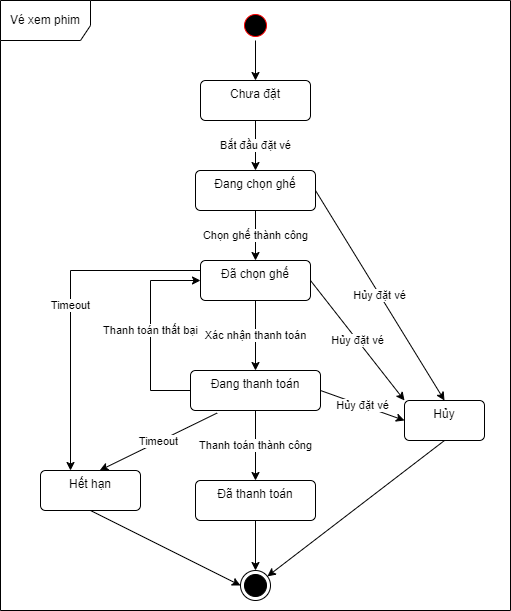

The diagram above was exported from draw.io. Its source (the exported page's mxGraphModel, read from the mxfile embedded in the PNG):
<mxGraphModel dx="1050" dy="621" grid="1" gridSize="10" guides="1" tooltips="1" connect="1" arrows="1" fold="1" page="1" pageScale="1" pageWidth="827" pageHeight="1169" math="0" shadow="0">
  <root>
    <mxCell id="0" />
    <mxCell id="1" parent="0" />
    <mxCell id="kHETzrkjUPfjx7WgJ0nD-1" value="" style="ellipse;html=1;shape=endState;fillColor=strokeColor;" parent="1" vertex="1">
      <mxGeometry x="250" y="620" width="30" height="30" as="geometry" />
    </mxCell>
    <mxCell id="kHETzrkjUPfjx7WgJ0nD-2" value="" style="ellipse;html=1;shape=startState;fillColor=#000000;strokeColor=#ff0000;" parent="1" vertex="1">
      <mxGeometry x="250" y="60" width="30" height="30" as="geometry" />
    </mxCell>
    <mxCell id="kHETzrkjUPfjx7WgJ0nD-4" value="Chưa đặt" style="html=1;align=center;verticalAlign=top;rounded=1;absoluteArcSize=1;arcSize=10;dashed=0;whiteSpace=wrap;" parent="1" vertex="1">
      <mxGeometry x="210" y="130" width="110" height="40" as="geometry" />
    </mxCell>
    <mxCell id="kHETzrkjUPfjx7WgJ0nD-5" value="Đang chọn ghế" style="html=1;align=center;verticalAlign=top;rounded=1;absoluteArcSize=1;arcSize=10;dashed=0;whiteSpace=wrap;" parent="1" vertex="1">
      <mxGeometry x="205" y="220" width="120" height="40" as="geometry" />
    </mxCell>
    <mxCell id="kHETzrkjUPfjx7WgJ0nD-6" value="Đã chọn ghế" style="html=1;align=center;verticalAlign=top;rounded=1;absoluteArcSize=1;arcSize=10;dashed=0;whiteSpace=wrap;" parent="1" vertex="1">
      <mxGeometry x="210" y="310" width="110" height="40" as="geometry" />
    </mxCell>
    <mxCell id="kHETzrkjUPfjx7WgJ0nD-7" value="Hủy" style="html=1;align=center;verticalAlign=top;rounded=1;absoluteArcSize=1;arcSize=10;dashed=0;whiteSpace=wrap;" parent="1" vertex="1">
      <mxGeometry x="414" y="450" width="80" height="40" as="geometry" />
    </mxCell>
    <mxCell id="kHETzrkjUPfjx7WgJ0nD-8" value="Đang thanh toán" style="html=1;align=center;verticalAlign=top;rounded=1;absoluteArcSize=1;arcSize=10;dashed=0;whiteSpace=wrap;" parent="1" vertex="1">
      <mxGeometry x="200" y="420" width="130" height="40" as="geometry" />
    </mxCell>
    <mxCell id="kHETzrkjUPfjx7WgJ0nD-9" value="Đã thanh toán" style="html=1;align=center;verticalAlign=top;rounded=1;absoluteArcSize=1;arcSize=10;dashed=0;whiteSpace=wrap;" parent="1" vertex="1">
      <mxGeometry x="205" y="530" width="120" height="40" as="geometry" />
    </mxCell>
    <mxCell id="kHETzrkjUPfjx7WgJ0nD-10" value="Hết hạn" style="html=1;align=center;verticalAlign=top;rounded=1;absoluteArcSize=1;arcSize=10;dashed=0;whiteSpace=wrap;" parent="1" vertex="1">
      <mxGeometry x="50" y="520" width="100" height="40" as="geometry" />
    </mxCell>
    <mxCell id="kHETzrkjUPfjx7WgJ0nD-11" value="" style="endArrow=classic;html=1;rounded=0;exitX=0.5;exitY=1;exitDx=0;exitDy=0;entryX=0.5;entryY=0;entryDx=0;entryDy=0;" parent="1" source="kHETzrkjUPfjx7WgJ0nD-2" target="kHETzrkjUPfjx7WgJ0nD-4" edge="1">
      <mxGeometry width="50" height="50" relative="1" as="geometry">
        <mxPoint x="370" y="380" as="sourcePoint" />
        <mxPoint x="420" y="330" as="targetPoint" />
      </mxGeometry>
    </mxCell>
    <mxCell id="kHETzrkjUPfjx7WgJ0nD-13" value="" style="endArrow=classic;html=1;rounded=0;exitX=0.5;exitY=1;exitDx=0;exitDy=0;" parent="1" source="kHETzrkjUPfjx7WgJ0nD-7" target="kHETzrkjUPfjx7WgJ0nD-1" edge="1">
      <mxGeometry width="50" height="50" relative="1" as="geometry">
        <mxPoint x="370" y="380" as="sourcePoint" />
        <mxPoint x="420" y="330" as="targetPoint" />
      </mxGeometry>
    </mxCell>
    <mxCell id="kHETzrkjUPfjx7WgJ0nD-14" value="" style="endArrow=classic;html=1;rounded=0;exitX=0.5;exitY=1;exitDx=0;exitDy=0;entryX=0;entryY=0.5;entryDx=0;entryDy=0;" parent="1" source="kHETzrkjUPfjx7WgJ0nD-10" target="kHETzrkjUPfjx7WgJ0nD-1" edge="1">
      <mxGeometry width="50" height="50" relative="1" as="geometry">
        <mxPoint x="370" y="380" as="sourcePoint" />
        <mxPoint x="420" y="330" as="targetPoint" />
      </mxGeometry>
    </mxCell>
    <mxCell id="kHETzrkjUPfjx7WgJ0nD-17" value="Bắt đầu đặt vé" style="endArrow=classic;html=1;rounded=0;exitX=0.5;exitY=1;exitDx=0;exitDy=0;entryX=0.5;entryY=0;entryDx=0;entryDy=0;" parent="1" source="kHETzrkjUPfjx7WgJ0nD-4" target="kHETzrkjUPfjx7WgJ0nD-5" edge="1">
      <mxGeometry width="50" height="50" relative="1" as="geometry">
        <mxPoint x="370" y="300" as="sourcePoint" />
        <mxPoint x="420" y="250" as="targetPoint" />
      </mxGeometry>
    </mxCell>
    <mxCell id="kHETzrkjUPfjx7WgJ0nD-19" value="Chọn ghế thành công" style="endArrow=classic;html=1;rounded=0;exitX=0.5;exitY=1;exitDx=0;exitDy=0;" parent="1" source="kHETzrkjUPfjx7WgJ0nD-5" target="kHETzrkjUPfjx7WgJ0nD-6" edge="1">
      <mxGeometry width="50" height="50" relative="1" as="geometry">
        <mxPoint x="370" y="380" as="sourcePoint" />
        <mxPoint x="420" y="330" as="targetPoint" />
      </mxGeometry>
    </mxCell>
    <mxCell id="kHETzrkjUPfjx7WgJ0nD-20" value="Hủy đặt vé" style="endArrow=classic;html=1;rounded=0;exitX=1;exitY=0.5;exitDx=0;exitDy=0;entryX=0.5;entryY=0;entryDx=0;entryDy=0;" parent="1" source="kHETzrkjUPfjx7WgJ0nD-5" target="kHETzrkjUPfjx7WgJ0nD-7" edge="1">
      <mxGeometry width="50" height="50" relative="1" as="geometry">
        <mxPoint x="370" y="380" as="sourcePoint" />
        <mxPoint x="420" y="330" as="targetPoint" />
      </mxGeometry>
    </mxCell>
    <mxCell id="kHETzrkjUPfjx7WgJ0nD-21" value="Xác nhận thanh toán" style="endArrow=classic;html=1;rounded=0;exitX=0.5;exitY=1;exitDx=0;exitDy=0;entryX=0.5;entryY=0;entryDx=0;entryDy=0;" parent="1" source="kHETzrkjUPfjx7WgJ0nD-6" target="kHETzrkjUPfjx7WgJ0nD-8" edge="1">
      <mxGeometry width="50" height="50" relative="1" as="geometry">
        <mxPoint x="370" y="380" as="sourcePoint" />
        <mxPoint x="420" y="330" as="targetPoint" />
      </mxGeometry>
    </mxCell>
    <mxCell id="kHETzrkjUPfjx7WgJ0nD-25" value="Thanh toán thất bại" style="endArrow=classic;html=1;rounded=0;exitX=0;exitY=0.5;exitDx=0;exitDy=0;entryX=0;entryY=0.5;entryDx=0;entryDy=0;" parent="1" source="kHETzrkjUPfjx7WgJ0nD-8" target="kHETzrkjUPfjx7WgJ0nD-6" edge="1">
      <mxGeometry width="50" height="50" relative="1" as="geometry">
        <mxPoint x="185" y="435" as="sourcePoint" />
        <mxPoint x="205" y="325" as="targetPoint" />
        <Array as="points">
          <mxPoint x="160" y="440" />
          <mxPoint x="160" y="330" />
        </Array>
      </mxGeometry>
    </mxCell>
    <mxCell id="kHETzrkjUPfjx7WgJ0nD-26" value="Thanh toán thành công" style="endArrow=classic;html=1;rounded=0;exitX=0.5;exitY=1;exitDx=0;exitDy=0;" parent="1" source="kHETzrkjUPfjx7WgJ0nD-8" target="kHETzrkjUPfjx7WgJ0nD-9" edge="1">
      <mxGeometry width="50" height="50" relative="1" as="geometry">
        <mxPoint x="370" y="470" as="sourcePoint" />
        <mxPoint x="420" y="420" as="targetPoint" />
      </mxGeometry>
    </mxCell>
    <mxCell id="kHETzrkjUPfjx7WgJ0nD-27" value="Hủy đặt vé" style="endArrow=classic;html=1;rounded=0;exitX=1;exitY=0.5;exitDx=0;exitDy=0;entryX=0;entryY=0.5;entryDx=0;entryDy=0;" parent="1" source="kHETzrkjUPfjx7WgJ0nD-8" target="kHETzrkjUPfjx7WgJ0nD-7" edge="1">
      <mxGeometry width="50" height="50" relative="1" as="geometry">
        <mxPoint x="335" y="250" as="sourcePoint" />
        <mxPoint x="590" y="480" as="targetPoint" />
        <Array as="points" />
      </mxGeometry>
    </mxCell>
    <mxCell id="kHETzrkjUPfjx7WgJ0nD-28" value="Hủy đặt vé" style="endArrow=classic;html=1;rounded=0;exitX=1;exitY=0.5;exitDx=0;exitDy=0;entryX=0;entryY=0;entryDx=0;entryDy=0;" parent="1" source="kHETzrkjUPfjx7WgJ0nD-6" target="kHETzrkjUPfjx7WgJ0nD-7" edge="1">
      <mxGeometry width="50" height="50" relative="1" as="geometry">
        <mxPoint x="340" y="450" as="sourcePoint" />
        <mxPoint x="550" y="500" as="targetPoint" />
        <Array as="points" />
      </mxGeometry>
    </mxCell>
    <mxCell id="kHETzrkjUPfjx7WgJ0nD-29" value="Timeout" style="endArrow=classic;html=1;rounded=0;exitX=0.205;exitY=1.063;exitDx=0;exitDy=0;entryX=0.593;entryY=-0.004;entryDx=0;entryDy=0;entryPerimeter=0;exitPerimeter=0;" parent="1" source="kHETzrkjUPfjx7WgJ0nD-8" target="kHETzrkjUPfjx7WgJ0nD-10" edge="1">
      <mxGeometry width="50" height="50" relative="1" as="geometry">
        <mxPoint x="370" y="470" as="sourcePoint" />
        <mxPoint x="420" y="420" as="targetPoint" />
      </mxGeometry>
    </mxCell>
    <mxCell id="kHETzrkjUPfjx7WgJ0nD-30" value="Timeout" style="endArrow=classic;html=1;rounded=0;exitX=0;exitY=0.25;exitDx=0;exitDy=0;" parent="1" source="kHETzrkjUPfjx7WgJ0nD-6" edge="1">
      <mxGeometry width="50" height="50" relative="1" as="geometry">
        <mxPoint x="237" y="473" as="sourcePoint" />
        <mxPoint x="80" y="520" as="targetPoint" />
        <Array as="points">
          <mxPoint x="80" y="320" />
        </Array>
      </mxGeometry>
    </mxCell>
    <mxCell id="kHETzrkjUPfjx7WgJ0nD-32" value="" style="endArrow=classic;html=1;rounded=0;exitX=0.5;exitY=1;exitDx=0;exitDy=0;entryX=0.5;entryY=0;entryDx=0;entryDy=0;" parent="1" source="kHETzrkjUPfjx7WgJ0nD-9" target="kHETzrkjUPfjx7WgJ0nD-1" edge="1">
      <mxGeometry width="50" height="50" relative="1" as="geometry">
        <mxPoint x="590" y="520" as="sourcePoint" />
        <mxPoint x="340" y="600" as="targetPoint" />
      </mxGeometry>
    </mxCell>
    <mxCell id="kHETzrkjUPfjx7WgJ0nD-33" value="Vé xem phim" style="shape=umlFrame;whiteSpace=wrap;html=1;pointerEvents=0;width=90;height=40;" parent="1" vertex="1">
      <mxGeometry x="10" y="50" width="510" height="610" as="geometry" />
    </mxCell>
  </root>
</mxGraphModel>